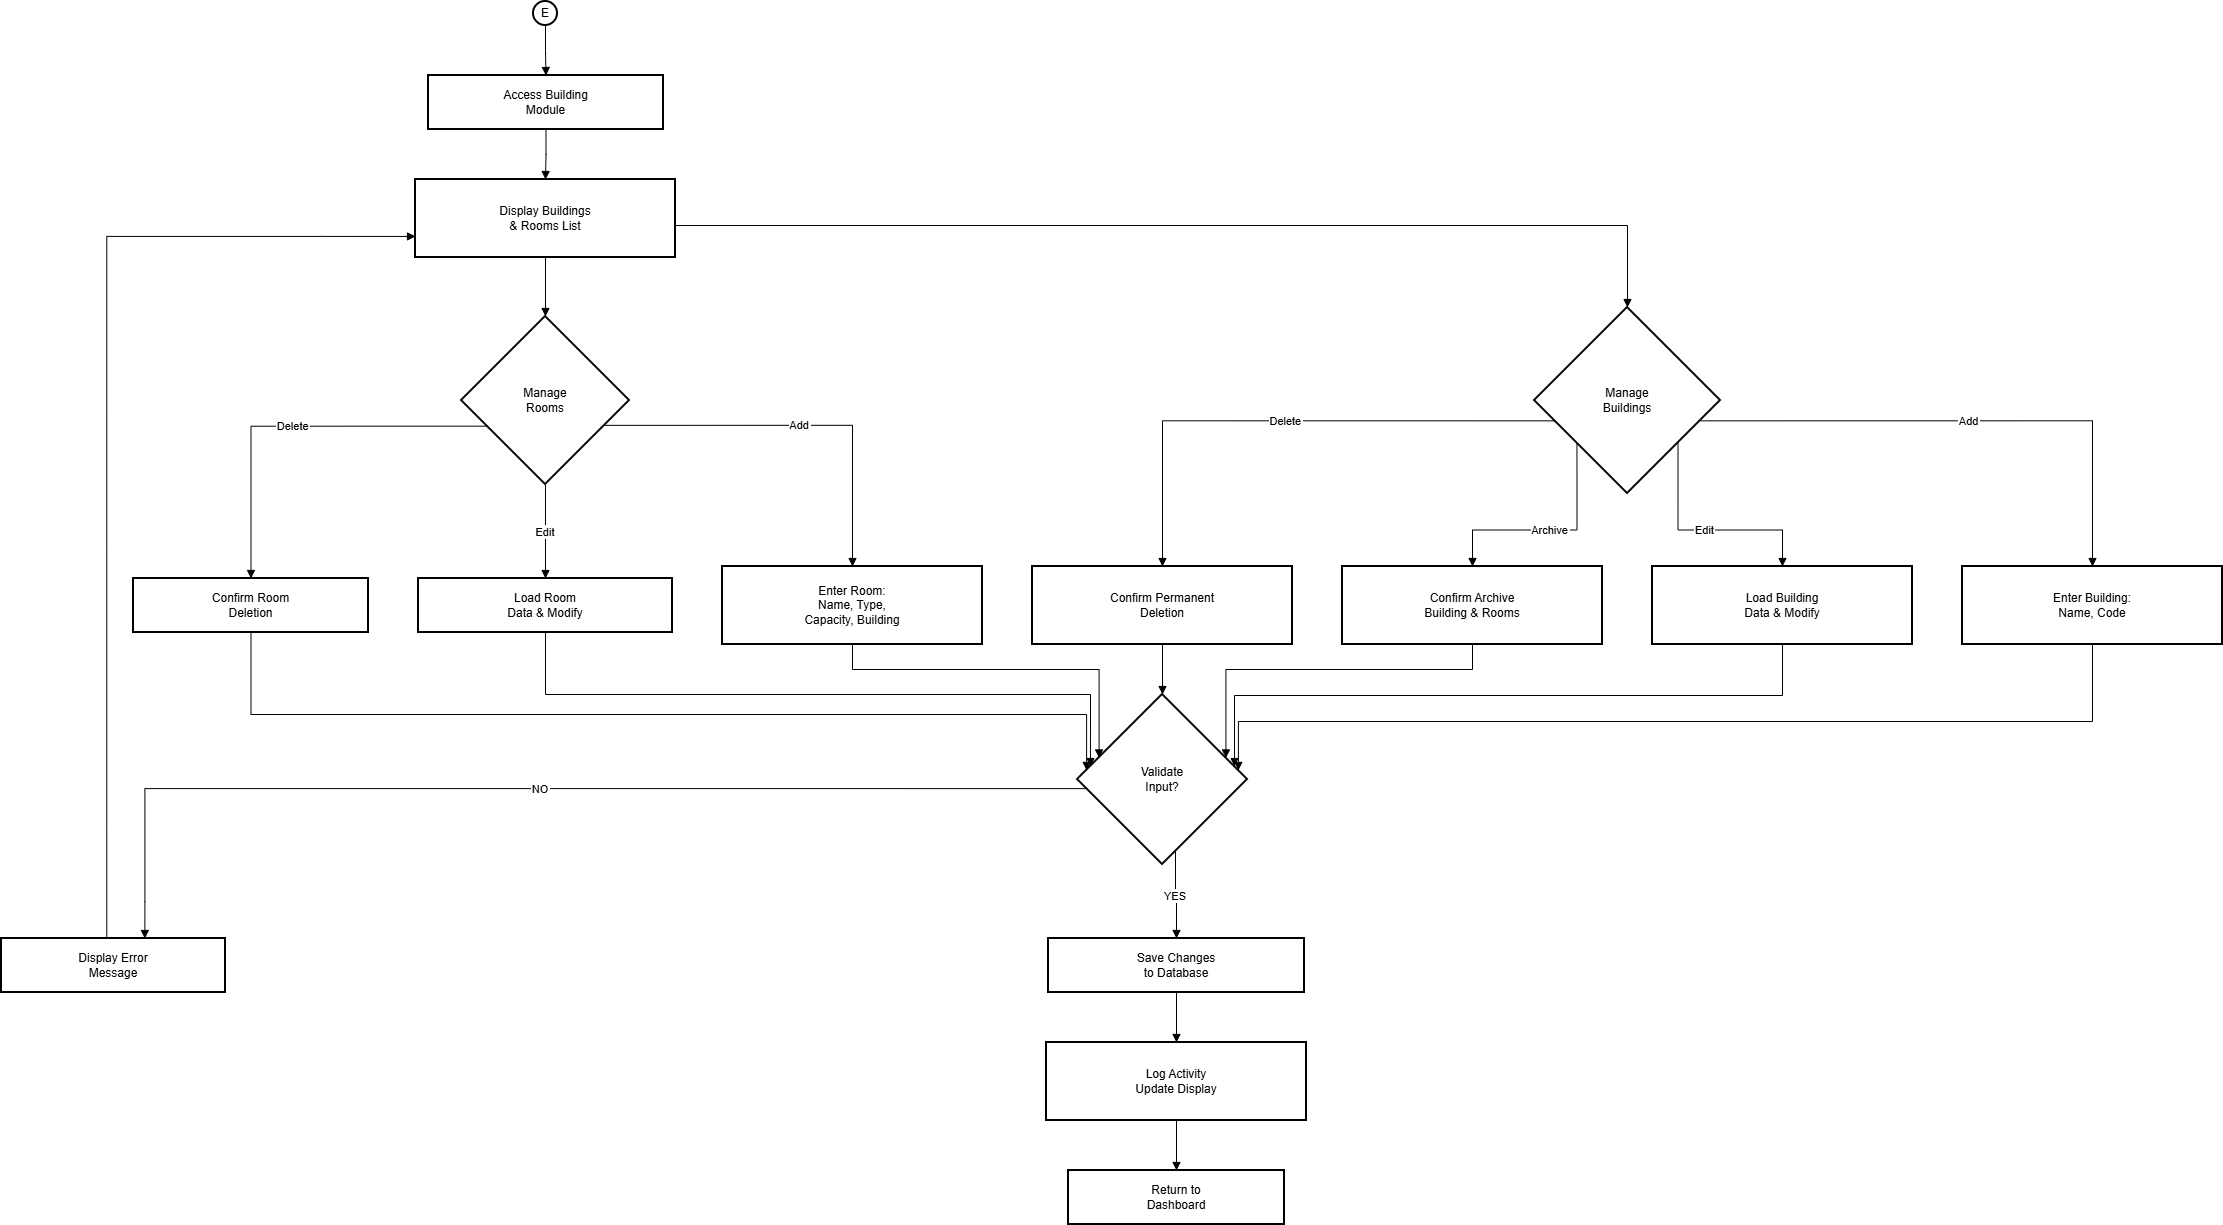

The diagram above was exported from draw.io. Its source (the exported page's mxGraphModel, read from the mxfile embedded in the PNG):
<mxGraphModel dx="2377" dy="1375" grid="0" gridSize="10" guides="1" tooltips="1" connect="1" arrows="1" fold="1" page="1" pageScale="1" pageWidth="850" pageHeight="1100" background="#ffffff" math="0" shadow="0">
  <root>
    <mxCell id="0" />
    <mxCell id="1" parent="0" />
    <mxCell id="tBjOJCQz4JF5Mp_9XnNU-1547" parent="1" style="ellipse;aspect=fixed;strokeWidth=2;whiteSpace=wrap;" value="E" vertex="1">
      <mxGeometry height="24" width="24" x="552" y="20" as="geometry" />
    </mxCell>
    <mxCell id="tBjOJCQz4JF5Mp_9XnNU-1548" parent="1" style="whiteSpace=wrap;strokeWidth=2;" value="Access Building&#10;Module" vertex="1">
      <mxGeometry height="54" width="235" x="447" y="94" as="geometry" />
    </mxCell>
    <mxCell id="tBjOJCQz4JF5Mp_9XnNU-1549" parent="1" style="whiteSpace=wrap;strokeWidth=2;" value="Display Buildings&#10;&amp; Rooms List" vertex="1">
      <mxGeometry height="78" width="260" x="434" y="198" as="geometry" />
    </mxCell>
    <mxCell id="tBjOJCQz4JF5Mp_9XnNU-1550" parent="1" style="rhombus;strokeWidth=2;whiteSpace=wrap;" value="Manage&#10;Buildings" vertex="1">
      <mxGeometry height="186" width="186" x="1553" y="326" as="geometry" />
    </mxCell>
    <mxCell id="tBjOJCQz4JF5Mp_9XnNU-1551" parent="1" style="rhombus;strokeWidth=2;whiteSpace=wrap;" value="Manage&#10;Rooms" vertex="1">
      <mxGeometry height="168" width="168" x="480" y="335" as="geometry" />
    </mxCell>
    <mxCell id="tBjOJCQz4JF5Mp_9XnNU-1552" parent="1" style="whiteSpace=wrap;strokeWidth=2;" value="Enter Building:&#10;Name, Code" vertex="1">
      <mxGeometry height="78" width="260" x="1981" y="585" as="geometry" />
    </mxCell>
    <mxCell id="tBjOJCQz4JF5Mp_9XnNU-1553" parent="1" style="whiteSpace=wrap;strokeWidth=2;" value="Load Building&#10;Data &amp; Modify" vertex="1">
      <mxGeometry height="78" width="260" x="1671" y="585" as="geometry" />
    </mxCell>
    <mxCell id="tBjOJCQz4JF5Mp_9XnNU-1554" parent="1" style="whiteSpace=wrap;strokeWidth=2;" value="Confirm Archive&#10;Building &amp; Rooms" vertex="1">
      <mxGeometry height="78" width="260" x="1361" y="585" as="geometry" />
    </mxCell>
    <mxCell id="tBjOJCQz4JF5Mp_9XnNU-1555" parent="1" style="whiteSpace=wrap;strokeWidth=2;" value="Confirm Permanent&#10;Deletion" vertex="1">
      <mxGeometry height="78" width="260" x="1051" y="585" as="geometry" />
    </mxCell>
    <mxCell id="tBjOJCQz4JF5Mp_9XnNU-1556" parent="1" style="whiteSpace=wrap;strokeWidth=2;" value="Enter Room:&#10;Name, Type,&#10;Capacity, Building" vertex="1">
      <mxGeometry height="78" width="260" x="741" y="585" as="geometry" />
    </mxCell>
    <mxCell id="tBjOJCQz4JF5Mp_9XnNU-1557" parent="1" style="whiteSpace=wrap;strokeWidth=2;" value="Load Room&#10;Data &amp; Modify" vertex="1">
      <mxGeometry height="54" width="254" x="437" y="597" as="geometry" />
    </mxCell>
    <mxCell id="tBjOJCQz4JF5Mp_9XnNU-1558" parent="1" style="whiteSpace=wrap;strokeWidth=2;" value="Confirm Room&#10;Deletion" vertex="1">
      <mxGeometry height="54" width="235" x="152" y="597" as="geometry" />
    </mxCell>
    <mxCell id="tBjOJCQz4JF5Mp_9XnNU-1559" parent="1" style="rhombus;strokeWidth=2;whiteSpace=wrap;" value="Validate&#10;Input?" vertex="1">
      <mxGeometry height="170" width="170" x="1096" y="713" as="geometry" />
    </mxCell>
    <mxCell id="tBjOJCQz4JF5Mp_9XnNU-1560" parent="1" style="whiteSpace=wrap;strokeWidth=2;" value="Display Error&#10;Message" vertex="1">
      <mxGeometry height="54" width="224" x="20" y="957" as="geometry" />
    </mxCell>
    <mxCell id="tBjOJCQz4JF5Mp_9XnNU-1561" parent="1" style="whiteSpace=wrap;strokeWidth=2;" value="Save Changes&#10;to Database" vertex="1">
      <mxGeometry height="54" width="256" x="1067" y="957" as="geometry" />
    </mxCell>
    <mxCell id="tBjOJCQz4JF5Mp_9XnNU-1562" parent="1" style="whiteSpace=wrap;strokeWidth=2;" value="Log Activity&#10;Update Display" vertex="1">
      <mxGeometry height="78" width="260" x="1065" y="1061" as="geometry" />
    </mxCell>
    <mxCell id="tBjOJCQz4JF5Mp_9XnNU-1563" parent="1" style="whiteSpace=wrap;strokeWidth=2;" value="Return to&#10;Dashboard" vertex="1">
      <mxGeometry height="54" width="216" x="1087" y="1189" as="geometry" />
    </mxCell>
    <mxCell id="tBjOJCQz4JF5Mp_9XnNU-1564" edge="1" parent="1" source="tBjOJCQz4JF5Mp_9XnNU-1547" style="startArrow=none;endArrow=block;exitX=0.5;exitY=0.98;entryX=0.5;entryY=-0.01;rounded=0;edgeStyle=orthogonalEdgeStyle;" target="tBjOJCQz4JF5Mp_9XnNU-1548" value="">
      <mxGeometry relative="1" as="geometry" />
    </mxCell>
    <mxCell id="tBjOJCQz4JF5Mp_9XnNU-1565" edge="1" parent="1" source="tBjOJCQz4JF5Mp_9XnNU-1548" style="startArrow=none;endArrow=block;exitX=0.5;exitY=0.99;entryX=0.5;entryY=-0.01;rounded=0;edgeStyle=orthogonalEdgeStyle;" target="tBjOJCQz4JF5Mp_9XnNU-1549" value="">
      <mxGeometry relative="1" as="geometry" />
    </mxCell>
    <mxCell id="tBjOJCQz4JF5Mp_9XnNU-1566" edge="1" parent="1" source="tBjOJCQz4JF5Mp_9XnNU-1549" style="startArrow=none;endArrow=block;exitX=1;exitY=0.59;entryX=0.5;entryY=0;rounded=0;edgeStyle=orthogonalEdgeStyle;" target="tBjOJCQz4JF5Mp_9XnNU-1550" value="">
      <mxGeometry relative="1" as="geometry" />
    </mxCell>
    <mxCell id="tBjOJCQz4JF5Mp_9XnNU-1567" edge="1" parent="1" source="tBjOJCQz4JF5Mp_9XnNU-1549" style="startArrow=none;endArrow=block;exitX=0.5;exitY=0.99;entryX=0.5;entryY=0;rounded=0;edgeStyle=orthogonalEdgeStyle;" target="tBjOJCQz4JF5Mp_9XnNU-1551" value="">
      <mxGeometry relative="1" as="geometry" />
    </mxCell>
    <mxCell id="tBjOJCQz4JF5Mp_9XnNU-1568" edge="1" parent="1" source="tBjOJCQz4JF5Mp_9XnNU-1550" style="startArrow=none;endArrow=block;exitX=1;exitY=0.64;entryX=0.5;entryY=0.01;rounded=0;edgeStyle=orthogonalEdgeStyle;" target="tBjOJCQz4JF5Mp_9XnNU-1552" value="Add">
      <mxGeometry relative="1" as="geometry" />
    </mxCell>
    <mxCell id="tBjOJCQz4JF5Mp_9XnNU-1569" edge="1" parent="1" source="tBjOJCQz4JF5Mp_9XnNU-1550" style="startArrow=none;endArrow=block;exitX=1;exitY=0.92;entryX=0.5;entryY=0.01;rounded=0;edgeStyle=orthogonalEdgeStyle;" target="tBjOJCQz4JF5Mp_9XnNU-1553" value="Edit">
      <mxGeometry relative="1" as="geometry" />
    </mxCell>
    <mxCell id="tBjOJCQz4JF5Mp_9XnNU-1570" edge="1" parent="1" source="tBjOJCQz4JF5Mp_9XnNU-1550" style="startArrow=none;endArrow=block;exitX=0;exitY=0.92;entryX=0.5;entryY=0.01;rounded=0;edgeStyle=orthogonalEdgeStyle;" target="tBjOJCQz4JF5Mp_9XnNU-1554" value="Archive">
      <mxGeometry relative="1" as="geometry" />
    </mxCell>
    <mxCell id="tBjOJCQz4JF5Mp_9XnNU-1571" edge="1" parent="1" source="tBjOJCQz4JF5Mp_9XnNU-1550" style="startArrow=none;endArrow=block;exitX=0;exitY=0.64;entryX=0.5;entryY=0.01;rounded=0;edgeStyle=orthogonalEdgeStyle;" target="tBjOJCQz4JF5Mp_9XnNU-1555" value="Delete">
      <mxGeometry relative="1" as="geometry" />
    </mxCell>
    <mxCell id="tBjOJCQz4JF5Mp_9XnNU-1572" edge="1" parent="1" source="tBjOJCQz4JF5Mp_9XnNU-1551" style="startArrow=none;endArrow=block;exitX=1;exitY=0.71;entryX=0.5;entryY=0.01;rounded=0;edgeStyle=orthogonalEdgeStyle;" target="tBjOJCQz4JF5Mp_9XnNU-1556" value="Add">
      <mxGeometry relative="1" as="geometry" />
    </mxCell>
    <mxCell id="tBjOJCQz4JF5Mp_9XnNU-1573" edge="1" parent="1" source="tBjOJCQz4JF5Mp_9XnNU-1551" style="startArrow=none;endArrow=block;exitX=0.5;exitY=1;entryX=0.5;entryY=0.01;rounded=0;edgeStyle=orthogonalEdgeStyle;" target="tBjOJCQz4JF5Mp_9XnNU-1557" value="Edit">
      <mxGeometry relative="1" as="geometry" />
    </mxCell>
    <mxCell id="tBjOJCQz4JF5Mp_9XnNU-1574" edge="1" parent="1" source="tBjOJCQz4JF5Mp_9XnNU-1551" style="startArrow=none;endArrow=block;exitX=0;exitY=0.72;entryX=0.5;entryY=0.01;rounded=0;edgeStyle=orthogonalEdgeStyle;" target="tBjOJCQz4JF5Mp_9XnNU-1558" value="Delete">
      <mxGeometry relative="1" as="geometry" />
    </mxCell>
    <mxCell id="tBjOJCQz4JF5Mp_9XnNU-1575" edge="1" parent="1" source="tBjOJCQz4JF5Mp_9XnNU-1552" style="startArrow=none;endArrow=block;exitX=0.5;exitY=1.01;entryX=1;entryY=0.44;rounded=0;edgeStyle=orthogonalEdgeStyle;" target="tBjOJCQz4JF5Mp_9XnNU-1559" value="">
      <mxGeometry relative="1" as="geometry">
        <Array as="points">
          <mxPoint x="2111" y="740" />
          <mxPoint x="1257" y="740" />
        </Array>
      </mxGeometry>
    </mxCell>
    <mxCell id="tBjOJCQz4JF5Mp_9XnNU-1576" edge="1" parent="1" source="tBjOJCQz4JF5Mp_9XnNU-1553" style="startArrow=none;endArrow=block;exitX=0.5;exitY=1.01;entryX=1;entryY=0.41;rounded=0;edgeStyle=orthogonalEdgeStyle;" target="tBjOJCQz4JF5Mp_9XnNU-1559" value="">
      <mxGeometry relative="1" as="geometry">
        <Array as="points">
          <mxPoint x="1801" y="714" />
          <mxPoint x="1253" y="714" />
        </Array>
      </mxGeometry>
    </mxCell>
    <mxCell id="tBjOJCQz4JF5Mp_9XnNU-1577" edge="1" parent="1" source="tBjOJCQz4JF5Mp_9XnNU-1554" style="startArrow=none;endArrow=block;exitX=0.5;exitY=1.01;entryX=1;entryY=0.33;rounded=0;edgeStyle=orthogonalEdgeStyle;" target="tBjOJCQz4JF5Mp_9XnNU-1559" value="">
      <mxGeometry relative="1" as="geometry" />
    </mxCell>
    <mxCell id="tBjOJCQz4JF5Mp_9XnNU-1578" edge="1" parent="1" source="tBjOJCQz4JF5Mp_9XnNU-1555" style="startArrow=none;endArrow=block;exitX=0.5;exitY=1.01;entryX=0.5;entryY=0;rounded=0;edgeStyle=orthogonalEdgeStyle;" target="tBjOJCQz4JF5Mp_9XnNU-1559" value="">
      <mxGeometry relative="1" as="geometry" />
    </mxCell>
    <mxCell id="tBjOJCQz4JF5Mp_9XnNU-1579" edge="1" parent="1" source="tBjOJCQz4JF5Mp_9XnNU-1556" style="startArrow=none;endArrow=block;exitX=0.5;exitY=1.01;entryX=0;entryY=0.33;rounded=0;edgeStyle=orthogonalEdgeStyle;" target="tBjOJCQz4JF5Mp_9XnNU-1559" value="">
      <mxGeometry relative="1" as="geometry" />
    </mxCell>
    <mxCell id="tBjOJCQz4JF5Mp_9XnNU-1580" edge="1" parent="1" source="tBjOJCQz4JF5Mp_9XnNU-1557" style="startArrow=none;endArrow=block;exitX=0.5;exitY=1.01;entryX=0;entryY=0.41;rounded=0;edgeStyle=orthogonalEdgeStyle;" target="tBjOJCQz4JF5Mp_9XnNU-1559" value="">
      <mxGeometry relative="1" as="geometry">
        <Array as="points">
          <mxPoint x="564" y="713" />
          <mxPoint x="1109" y="713" />
        </Array>
      </mxGeometry>
    </mxCell>
    <mxCell id="tBjOJCQz4JF5Mp_9XnNU-1581" edge="1" parent="1" source="tBjOJCQz4JF5Mp_9XnNU-1558" style="startArrow=none;endArrow=block;exitX=0.5;exitY=1.01;entryX=0;entryY=0.44;rounded=0;edgeStyle=orthogonalEdgeStyle;" target="tBjOJCQz4JF5Mp_9XnNU-1559" value="">
      <mxGeometry relative="1" as="geometry">
        <Array as="points">
          <mxPoint x="270" y="733" />
          <mxPoint x="1105" y="733" />
        </Array>
      </mxGeometry>
    </mxCell>
    <mxCell id="tBjOJCQz4JF5Mp_9XnNU-1582" edge="1" parent="1" source="tBjOJCQz4JF5Mp_9XnNU-1559" style="startArrow=none;endArrow=block;exitX=0;exitY=0.56;entryX=0.64;entryY=0;rounded=0;edgeStyle=orthogonalEdgeStyle;" target="tBjOJCQz4JF5Mp_9XnNU-1560" value="NO">
      <mxGeometry relative="1" as="geometry" />
    </mxCell>
    <mxCell id="tBjOJCQz4JF5Mp_9XnNU-1583" edge="1" parent="1" source="tBjOJCQz4JF5Mp_9XnNU-1560" style="startArrow=none;endArrow=block;exitX=0.47;exitY=0;entryX=0;entryY=0.73;rounded=0;edgeStyle=orthogonalEdgeStyle;" target="tBjOJCQz4JF5Mp_9XnNU-1549" value="">
      <mxGeometry relative="1" as="geometry" />
    </mxCell>
    <mxCell id="tBjOJCQz4JF5Mp_9XnNU-1584" edge="1" parent="1" source="tBjOJCQz4JF5Mp_9XnNU-1559" style="startArrow=none;endArrow=block;exitX=0.59;exitY=1;entryX=0.5;entryY=0;rounded=0;edgeStyle=orthogonalEdgeStyle;" target="tBjOJCQz4JF5Mp_9XnNU-1561" value="YES">
      <mxGeometry relative="1" as="geometry" />
    </mxCell>
    <mxCell id="tBjOJCQz4JF5Mp_9XnNU-1585" edge="1" parent="1" source="tBjOJCQz4JF5Mp_9XnNU-1561" style="startArrow=none;endArrow=block;exitX=0.5;exitY=1;entryX=0.5;entryY=0;rounded=0;edgeStyle=orthogonalEdgeStyle;" target="tBjOJCQz4JF5Mp_9XnNU-1562" value="">
      <mxGeometry relative="1" as="geometry" />
    </mxCell>
    <mxCell id="tBjOJCQz4JF5Mp_9XnNU-1586" edge="1" parent="1" source="tBjOJCQz4JF5Mp_9XnNU-1562" style="startArrow=none;endArrow=block;exitX=0.5;exitY=1;entryX=0.5;entryY=0;rounded=0;edgeStyle=orthogonalEdgeStyle;" target="tBjOJCQz4JF5Mp_9XnNU-1563" value="">
      <mxGeometry relative="1" as="geometry" />
    </mxCell>
  </root>
</mxGraphModel>